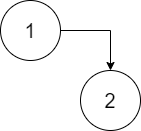

The diagram above was exported from draw.io. Its source (the exported page's mxGraphModel, read from the mxfile embedded in the PNG):
<mxGraphModel dx="736" dy="321" grid="1" gridSize="10" guides="1" tooltips="1" connect="1" arrows="1" fold="1" page="1" pageScale="1" pageWidth="827" pageHeight="1169" math="0" shadow="0">
  <root>
    <mxCell id="0" />
    <mxCell id="1" parent="0" />
    <mxCell id="4" style="edgeStyle=orthogonalEdgeStyle;rounded=0;orthogonalLoop=1;jettySize=auto;html=1;exitX=1;exitY=0.5;exitDx=0;exitDy=0;fontSize=20;" edge="1" parent="1" source="2" target="3">
      <mxGeometry relative="1" as="geometry" />
    </mxCell>
    <mxCell id="2" value="1" style="ellipse;whiteSpace=wrap;html=1;aspect=fixed;fontSize=20;" vertex="1" parent="1">
      <mxGeometry x="280" y="40" width="60" height="60" as="geometry" />
    </mxCell>
    <mxCell id="3" value="2" style="ellipse;whiteSpace=wrap;html=1;aspect=fixed;fontSize=20;" vertex="1" parent="1">
      <mxGeometry x="360" y="110" width="60" height="60" as="geometry" />
    </mxCell>
  </root>
</mxGraphModel>